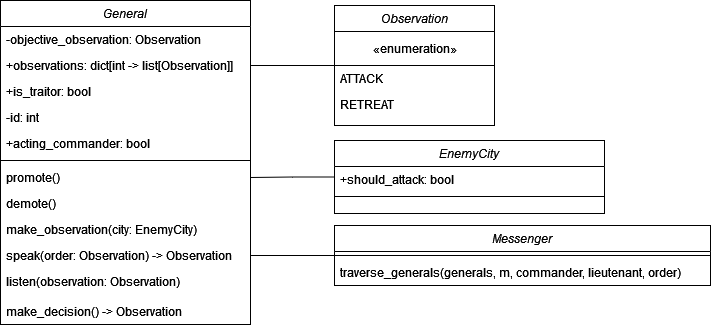

The diagram above was exported from draw.io. Its source (the exported page's mxGraphModel, read from the mxfile embedded in the PNG):
<mxGraphModel dx="1422" dy="727" grid="1" gridSize="10" guides="1" tooltips="1" connect="1" arrows="1" fold="1" page="1" pageScale="1" pageWidth="827" pageHeight="1169" math="0" shadow="0">
  <root>
    <mxCell id="WIyWlLk6GJQsqaUBKTNV-0" />
    <mxCell id="WIyWlLk6GJQsqaUBKTNV-1" parent="WIyWlLk6GJQsqaUBKTNV-0" />
    <mxCell id="zkfFHV4jXpPFQw0GAbJ--0" value="General" style="swimlane;fontStyle=2;align=center;verticalAlign=top;childLayout=stackLayout;horizontal=1;startSize=26;horizontalStack=0;resizeParent=1;resizeLast=0;collapsible=1;marginBottom=0;rounded=0;shadow=0;strokeWidth=1;" parent="WIyWlLk6GJQsqaUBKTNV-1" vertex="1">
      <mxGeometry x="80" y="100" width="250" height="324" as="geometry">
        <mxRectangle x="230" y="140" width="160" height="26" as="alternateBounds" />
      </mxGeometry>
    </mxCell>
    <mxCell id="zkfFHV4jXpPFQw0GAbJ--1" value="-objective_observation: Observation" style="text;align=left;verticalAlign=top;spacingLeft=4;spacingRight=4;overflow=hidden;rotatable=0;points=[[0,0.5],[1,0.5]];portConstraint=eastwest;" parent="zkfFHV4jXpPFQw0GAbJ--0" vertex="1">
      <mxGeometry y="26" width="250" height="26" as="geometry" />
    </mxCell>
    <mxCell id="zkfFHV4jXpPFQw0GAbJ--2" value="+observations: dict[int -&gt; list[Observation]]" style="text;align=left;verticalAlign=top;spacingLeft=4;spacingRight=4;overflow=hidden;rotatable=0;points=[[0,0.5],[1,0.5]];portConstraint=eastwest;rounded=0;shadow=0;html=0;" parent="zkfFHV4jXpPFQw0GAbJ--0" vertex="1">
      <mxGeometry y="52" width="250" height="26" as="geometry" />
    </mxCell>
    <mxCell id="zkfFHV4jXpPFQw0GAbJ--3" value="+is_traitor: bool" style="text;align=left;verticalAlign=top;spacingLeft=4;spacingRight=4;overflow=hidden;rotatable=0;points=[[0,0.5],[1,0.5]];portConstraint=eastwest;rounded=0;shadow=0;html=0;" parent="zkfFHV4jXpPFQw0GAbJ--0" vertex="1">
      <mxGeometry y="78" width="250" height="26" as="geometry" />
    </mxCell>
    <mxCell id="t8WQmpiB-lbkr7U5jCdC-0" value="-id: int" style="text;strokeColor=none;fillColor=none;align=left;verticalAlign=top;spacingLeft=4;spacingRight=4;overflow=hidden;rotatable=0;points=[[0,0.5],[1,0.5]];portConstraint=eastwest;" parent="zkfFHV4jXpPFQw0GAbJ--0" vertex="1">
      <mxGeometry y="104" width="250" height="26" as="geometry" />
    </mxCell>
    <mxCell id="OnqgA6zEAwu44YRsbuEH-0" value="+acting_commander: bool" style="text;strokeColor=none;fillColor=none;align=left;verticalAlign=top;spacingLeft=4;spacingRight=4;overflow=hidden;rotatable=0;points=[[0,0.5],[1,0.5]];portConstraint=eastwest;" parent="zkfFHV4jXpPFQw0GAbJ--0" vertex="1">
      <mxGeometry y="130" width="250" height="26" as="geometry" />
    </mxCell>
    <mxCell id="zkfFHV4jXpPFQw0GAbJ--4" value="" style="line;html=1;strokeWidth=1;align=left;verticalAlign=middle;spacingTop=-1;spacingLeft=3;spacingRight=3;rotatable=0;labelPosition=right;points=[];portConstraint=eastwest;" parent="zkfFHV4jXpPFQw0GAbJ--0" vertex="1">
      <mxGeometry y="156" width="250" height="8" as="geometry" />
    </mxCell>
    <mxCell id="OnqgA6zEAwu44YRsbuEH-1" value="promote()" style="text;strokeColor=none;fillColor=none;align=left;verticalAlign=top;spacingLeft=4;spacingRight=4;overflow=hidden;rotatable=0;points=[[0,0.5],[1,0.5]];portConstraint=eastwest;" parent="zkfFHV4jXpPFQw0GAbJ--0" vertex="1">
      <mxGeometry y="164" width="250" height="26" as="geometry" />
    </mxCell>
    <mxCell id="OnqgA6zEAwu44YRsbuEH-2" value="demote()" style="text;strokeColor=none;fillColor=none;align=left;verticalAlign=top;spacingLeft=4;spacingRight=4;overflow=hidden;rotatable=0;points=[[0,0.5],[1,0.5]];portConstraint=eastwest;" parent="zkfFHV4jXpPFQw0GAbJ--0" vertex="1">
      <mxGeometry y="190" width="250" height="26" as="geometry" />
    </mxCell>
    <mxCell id="zkfFHV4jXpPFQw0GAbJ--5" value="make_observation(city: EnemyCity)" style="text;align=left;verticalAlign=top;spacingLeft=4;spacingRight=4;overflow=hidden;rotatable=0;points=[[0,0.5],[1,0.5]];portConstraint=eastwest;" parent="zkfFHV4jXpPFQw0GAbJ--0" vertex="1">
      <mxGeometry y="216" width="250" height="26" as="geometry" />
    </mxCell>
    <mxCell id="t8WQmpiB-lbkr7U5jCdC-4" value="speak(order: Observation) -&gt; Observation" style="text;strokeColor=none;fillColor=none;align=left;verticalAlign=top;spacingLeft=4;spacingRight=4;overflow=hidden;rotatable=0;points=[[0,0.5],[1,0.5]];portConstraint=eastwest;" parent="zkfFHV4jXpPFQw0GAbJ--0" vertex="1">
      <mxGeometry y="242" width="250" height="26" as="geometry" />
    </mxCell>
    <mxCell id="t8WQmpiB-lbkr7U5jCdC-5" value="listen(observation: Observation)" style="text;strokeColor=none;fillColor=none;align=left;verticalAlign=top;spacingLeft=4;spacingRight=4;overflow=hidden;rotatable=0;points=[[0,0.5],[1,0.5]];portConstraint=eastwest;" parent="zkfFHV4jXpPFQw0GAbJ--0" vertex="1">
      <mxGeometry y="268" width="250" height="30" as="geometry" />
    </mxCell>
    <mxCell id="t8WQmpiB-lbkr7U5jCdC-6" value="make_decision() -&gt; Observation" style="text;strokeColor=none;fillColor=none;align=left;verticalAlign=top;spacingLeft=4;spacingRight=4;overflow=hidden;rotatable=0;points=[[0,0.5],[1,0.5]];portConstraint=eastwest;" parent="zkfFHV4jXpPFQw0GAbJ--0" vertex="1">
      <mxGeometry y="298" width="250" height="26" as="geometry" />
    </mxCell>
    <mxCell id="OnqgA6zEAwu44YRsbuEH-4" style="edgeStyle=orthogonalEdgeStyle;rounded=0;orthogonalLoop=1;jettySize=auto;html=1;endArrow=none;endFill=0;" parent="WIyWlLk6GJQsqaUBKTNV-1" source="t8WQmpiB-lbkr7U5jCdC-9" target="zkfFHV4jXpPFQw0GAbJ--2" edge="1">
      <mxGeometry relative="1" as="geometry" />
    </mxCell>
    <mxCell id="t8WQmpiB-lbkr7U5jCdC-9" value="Observation" style="swimlane;fontStyle=2;align=center;verticalAlign=top;childLayout=stackLayout;horizontal=1;startSize=26;horizontalStack=0;resizeParent=1;resizeLast=0;collapsible=1;marginBottom=0;rounded=0;shadow=0;strokeWidth=1;" parent="WIyWlLk6GJQsqaUBKTNV-1" vertex="1">
      <mxGeometry x="414" y="105" width="160" height="120" as="geometry">
        <mxRectangle x="230" y="140" width="160" height="26" as="alternateBounds" />
      </mxGeometry>
    </mxCell>
    <mxCell id="t8WQmpiB-lbkr7U5jCdC-22" value="«enumeration»" style="html=1;" parent="t8WQmpiB-lbkr7U5jCdC-9" vertex="1">
      <mxGeometry y="26" width="160" height="34" as="geometry" />
    </mxCell>
    <mxCell id="t8WQmpiB-lbkr7U5jCdC-10" value="ATTACK" style="text;align=left;verticalAlign=top;spacingLeft=4;spacingRight=4;overflow=hidden;rotatable=0;points=[[0,0.5],[1,0.5]];portConstraint=eastwest;" parent="t8WQmpiB-lbkr7U5jCdC-9" vertex="1">
      <mxGeometry y="60" width="160" height="26" as="geometry" />
    </mxCell>
    <mxCell id="t8WQmpiB-lbkr7U5jCdC-11" value="RETREAT" style="text;align=left;verticalAlign=top;spacingLeft=4;spacingRight=4;overflow=hidden;rotatable=0;points=[[0,0.5],[1,0.5]];portConstraint=eastwest;rounded=0;shadow=0;html=0;" parent="t8WQmpiB-lbkr7U5jCdC-9" vertex="1">
      <mxGeometry y="86" width="160" height="26" as="geometry" />
    </mxCell>
    <mxCell id="OnqgA6zEAwu44YRsbuEH-6" style="edgeStyle=orthogonalEdgeStyle;rounded=0;orthogonalLoop=1;jettySize=auto;html=1;endArrow=none;endFill=0;" parent="WIyWlLk6GJQsqaUBKTNV-1" source="t8WQmpiB-lbkr7U5jCdC-23" target="t8WQmpiB-lbkr7U5jCdC-4" edge="1">
      <mxGeometry relative="1" as="geometry" />
    </mxCell>
    <mxCell id="t8WQmpiB-lbkr7U5jCdC-23" value="Messenger" style="swimlane;fontStyle=2;align=center;verticalAlign=top;childLayout=stackLayout;horizontal=1;startSize=26;horizontalStack=0;resizeParent=1;resizeLast=0;collapsible=1;marginBottom=0;rounded=0;shadow=0;strokeWidth=1;" parent="WIyWlLk6GJQsqaUBKTNV-1" vertex="1">
      <mxGeometry x="414" y="325" width="376" height="60" as="geometry">
        <mxRectangle x="230" y="140" width="160" height="26" as="alternateBounds" />
      </mxGeometry>
    </mxCell>
    <mxCell id="t8WQmpiB-lbkr7U5jCdC-31" value="" style="line;html=1;strokeWidth=1;align=left;verticalAlign=middle;spacingTop=-1;spacingLeft=3;spacingRight=3;rotatable=0;labelPosition=right;points=[];portConstraint=eastwest;" parent="t8WQmpiB-lbkr7U5jCdC-23" vertex="1">
      <mxGeometry y="26" width="376" height="8" as="geometry" />
    </mxCell>
    <mxCell id="t8WQmpiB-lbkr7U5jCdC-37" value="traverse_generals(generals, m, commander, lieutenant, order)" style="text;strokeColor=none;fillColor=none;align=left;verticalAlign=top;spacingLeft=4;spacingRight=4;overflow=hidden;rotatable=0;points=[[0,0.5],[1,0.5]];portConstraint=eastwest;" parent="t8WQmpiB-lbkr7U5jCdC-23" vertex="1">
      <mxGeometry y="34" width="376" height="26" as="geometry" />
    </mxCell>
    <mxCell id="OnqgA6zEAwu44YRsbuEH-5" style="edgeStyle=orthogonalEdgeStyle;rounded=0;orthogonalLoop=1;jettySize=auto;html=1;endArrow=none;endFill=0;" parent="WIyWlLk6GJQsqaUBKTNV-1" source="vTIMkvz_SZ_FwJQKWRkC-0" target="OnqgA6zEAwu44YRsbuEH-1" edge="1">
      <mxGeometry relative="1" as="geometry" />
    </mxCell>
    <mxCell id="vTIMkvz_SZ_FwJQKWRkC-0" value="EnemyCity" style="swimlane;fontStyle=2;align=center;verticalAlign=top;childLayout=stackLayout;horizontal=1;startSize=26;horizontalStack=0;resizeParent=1;resizeLast=0;collapsible=1;marginBottom=0;rounded=0;shadow=0;strokeWidth=1;" parent="WIyWlLk6GJQsqaUBKTNV-1" vertex="1">
      <mxGeometry x="414" y="240" width="270" height="73" as="geometry">
        <mxRectangle x="230" y="140" width="160" height="26" as="alternateBounds" />
      </mxGeometry>
    </mxCell>
    <mxCell id="OnqgA6zEAwu44YRsbuEH-3" value="+should_attack: bool" style="text;strokeColor=none;fillColor=none;align=left;verticalAlign=top;spacingLeft=4;spacingRight=4;overflow=hidden;rotatable=0;points=[[0,0.5],[1,0.5]];portConstraint=eastwest;" parent="vTIMkvz_SZ_FwJQKWRkC-0" vertex="1">
      <mxGeometry y="26" width="270" height="26" as="geometry" />
    </mxCell>
    <mxCell id="vTIMkvz_SZ_FwJQKWRkC-1" value="" style="line;html=1;strokeWidth=1;align=left;verticalAlign=middle;spacingTop=-1;spacingLeft=3;spacingRight=3;rotatable=0;labelPosition=right;points=[];portConstraint=eastwest;" parent="vTIMkvz_SZ_FwJQKWRkC-0" vertex="1">
      <mxGeometry y="52" width="270" height="8" as="geometry" />
    </mxCell>
  </root>
</mxGraphModel>